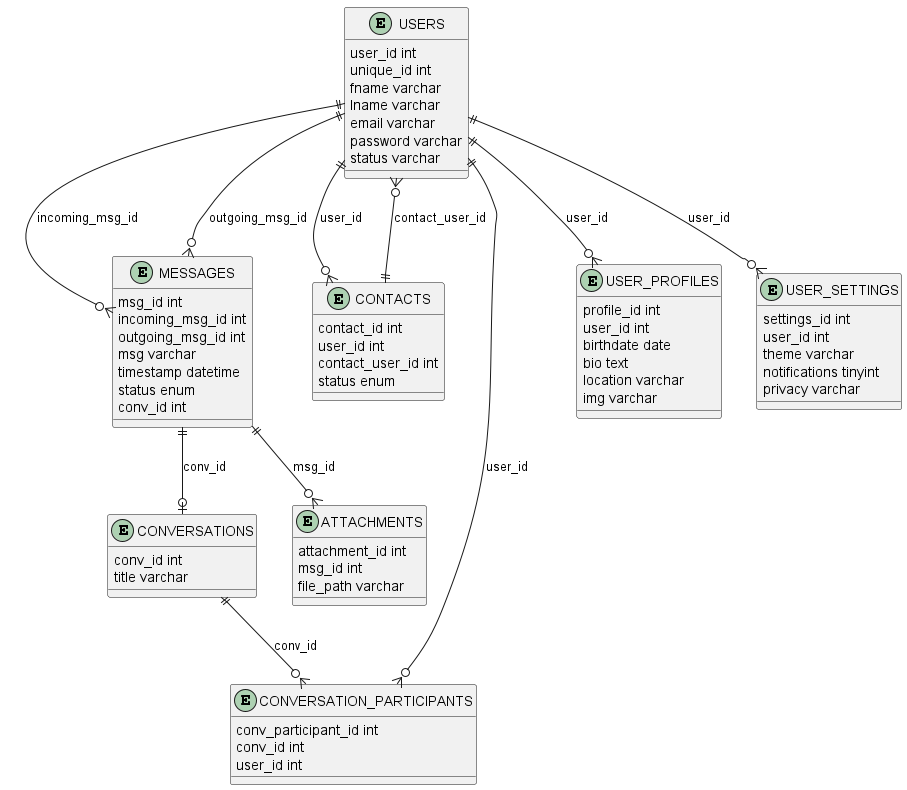

The diagram above was rendered by PlantUML. Its source (embedded in the PNG):
@startuml
entity USERS {
    user_id int
    unique_id int
    fname varchar
    lname varchar
    email varchar
    password varchar
    status varchar
}

entity CONVERSATIONS {
    conv_id int
    title varchar
}

entity MESSAGES {
    msg_id int
    incoming_msg_id int
    outgoing_msg_id int
    msg varchar
    timestamp datetime
    status enum
    conv_id int
}

entity CONTACTS {
    contact_id int
    user_id int
    contact_user_id int
    status enum
}

entity CONVERSATION_PARTICIPANTS {
    conv_participant_id int
    conv_id int
    user_id int
}

entity USER_PROFILES {
    profile_id int
    user_id int
    birthdate date
    bio text
    location varchar
    img varchar
}

entity USER_SETTINGS {
    settings_id int
    user_id int
    theme varchar
    notifications tinyint
    privacy varchar
}

entity ATTACHMENTS {
    attachment_id int
    msg_id int
    file_path varchar
}

USERS ||--o{ USER_PROFILES : user_id
USERS ||--o{ USER_SETTINGS : user_id
USERS ||--o{ CONTACTS : user_id
CONTACTS ||--o{ USERS : contact_user_id
USERS ||--o{ MESSAGES : incoming_msg_id
USERS ||--o{ MESSAGES : outgoing_msg_id
MESSAGES ||--o| CONVERSATIONS : conv_id
MESSAGES ||--o{ ATTACHMENTS : msg_id
CONVERSATIONS ||--o{ CONVERSATION_PARTICIPANTS : conv_id
USERS ||--o{ CONVERSATION_PARTICIPANTS : user_id
@enduml